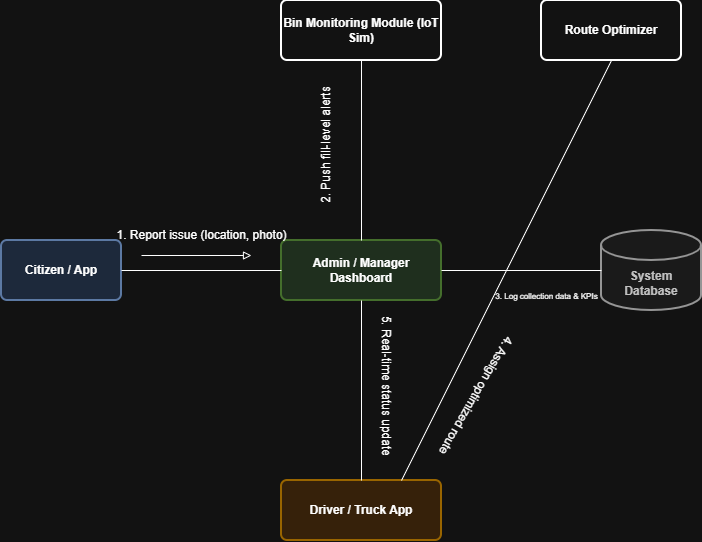

The diagram above was exported from draw.io. Its source (the exported page's mxGraphModel, read from the mxfile embedded in the PNG):
<mxGraphModel dx="1136" dy="627" grid="1" gridSize="10" guides="1" tooltips="1" connect="1" arrows="1" fold="1" page="1" pageScale="1" pageWidth="827" pageHeight="1169" math="0" shadow="0">
  <root>
    <mxCell id="0" />
    <mxCell id="1" parent="0" />
    <mxCell id="obj_citizen" parent="1" style="rounded=1;whiteSpace=wrap;html=1;arcSize=10;strokeWidth=2;fillColor=#dae8fc;strokeColor=#6c8ebf;fontStyle=1" value="Citizen / App" vertex="1">
      <mxGeometry height="60" width="120" x="40" y="320" as="geometry" />
    </mxCell>
    <mxCell id="obj_admin" parent="1" style="rounded=1;whiteSpace=wrap;html=1;arcSize=10;strokeWidth=2;fillColor=#d5e8d4;strokeColor=#82b366;fontStyle=1" value="Admin / Manager Dashboard" vertex="1">
      <mxGeometry height="60" width="160" x="320" y="320" as="geometry" />
    </mxCell>
    <mxCell id="obj_bin" parent="1" style="rounded=1;whiteSpace=wrap;html=1;arcSize=10;strokeWidth=2;fontStyle=1" value="Bin Monitoring Module (IoT Sim)" vertex="1">
      <mxGeometry height="60" width="160" x="320" y="80" as="geometry" />
    </mxCell>
    <mxCell id="obj_db" parent="1" style="shape=cylinder3;whiteSpace=wrap;html=1;boundedLbl=1;backgroundOutline=1;size=15;strokeWidth=2;fillColor=#f5f5f5;fontColor=#333333;strokeColor=#666666;fontStyle=1" value="System Database" vertex="1">
      <mxGeometry height="80" width="100" x="640" y="310" as="geometry" />
    </mxCell>
    <mxCell id="obj_route" parent="1" style="rounded=1;whiteSpace=wrap;html=1;arcSize=10;strokeWidth=2;fontStyle=1" value="Route Optimizer" vertex="1">
      <mxGeometry height="60" width="140" x="580" y="80" as="geometry" />
    </mxCell>
    <mxCell id="obj_driver" parent="1" style="rounded=1;whiteSpace=wrap;html=1;arcSize=10;strokeWidth=2;fillColor=#ffe6cc;strokeColor=#d79b00;fontStyle=1" value="Driver / Truck App" vertex="1">
      <mxGeometry height="60" width="160" x="320" y="560" as="geometry" />
    </mxCell>
    <mxCell id="msg1" edge="1" parent="1" source="obj_citizen" style="endArrow=none;html=1;rounded=0;exitX=1;exitY=0.5;exitDx=0;exitDy=0;entryX=0;entryY=0.5;entryDx=0;entryDy=0;" target="obj_admin" value="">
      <mxGeometry height="50" relative="1" width="50" as="geometry" />
    </mxCell>
    <mxCell id="txt1" parent="1" style="text;html=1;align=center;verticalAlign=middle;resizable=0;points=[];autosize=1;strokeColor=none;fillColor=none;" value="1. Report issue (location, photo)" vertex="1">
      <mxGeometry height="30" width="170" x="155" y="300" as="geometry" />
    </mxCell>
    <mxCell id="arrow1" edge="1" parent="1" style="endArrow=block;html=1;rounded=0;endFill=0;" value="">
      <mxGeometry height="50" relative="1" width="50" as="geometry">
        <mxPoint x="180" y="335" as="sourcePoint" />
        <mxPoint x="290" y="335" as="targetPoint" />
      </mxGeometry>
    </mxCell>
    <mxCell id="msg2" edge="1" parent="1" source="obj_admin" style="endArrow=none;html=1;rounded=0;entryX=0.5;entryY=1;entryDx=0;entryDy=0;exitX=0.5;exitY=0;exitDx=0;exitDy=0;" target="obj_bin" value="">
      <mxGeometry height="50" relative="1" width="50" as="geometry" />
    </mxCell>
    <mxCell id="txt2" parent="1" style="text;html=1;align=center;verticalAlign=middle;resizable=0;points=[];autosize=1;strokeColor=none;fillColor=none;rotation=270" value="2. Push fill-level alerts" vertex="1">
      <mxGeometry height="30" width="130" x="300" y="210" as="geometry" />
    </mxCell>
    <mxCell id="msg3" edge="1" parent="1" source="obj_admin" style="endArrow=none;html=1;rounded=0;exitX=1;exitY=0.5;exitDx=0;exitDy=0;entryX=0;entryY=0.5;entryDx=0;entryDy=0;entryPerimeter=0;" target="obj_db" value="">
      <mxGeometry height="50" relative="1" width="50" as="geometry" />
    </mxCell>
    <mxCell id="txt3" parent="1" style="text;html=1;align=center;verticalAlign=middle;resizable=0;points=[];autosize=1;strokeColor=none;fillColor=none;" value="&lt;font style=&quot;font-size: 8px;&quot;&gt;3. Log collection data &amp;amp; KPIs&lt;/font&gt;" vertex="1">
      <mxGeometry height="30" width="130" x="520" y="360" as="geometry" />
    </mxCell>
    <mxCell id="msg4" edge="1" parent="1" source="obj_route" style="endArrow=none;html=1;rounded=0;exitX=0.5;exitY=1;exitDx=0;exitDy=0;entryX=0.75;entryY=0;entryDx=0;entryDy=0;" target="obj_driver" value="">
      <mxGeometry height="50" relative="1" width="50" as="geometry" />
    </mxCell>
    <mxCell id="txt4" parent="1" style="text;html=1;align=center;verticalAlign=middle;resizable=0;points=[];autosize=1;strokeColor=none;fillColor=none;rotation=-240;" value="4. Assign optimized route" vertex="1">
      <mxGeometry height="30" width="150" x="440" y="460" as="geometry" />
    </mxCell>
    <mxCell id="msg5" edge="1" parent="1" source="obj_driver" style="endArrow=none;html=1;rounded=0;exitX=0.5;exitY=0;exitDx=0;exitDy=0;entryX=0.5;entryY=1;entryDx=0;entryDy=0;" target="obj_admin" value="">
      <mxGeometry height="50" relative="1" width="50" as="geometry" />
    </mxCell>
    <mxCell id="txt5" parent="1" style="text;html=1;align=center;verticalAlign=middle;resizable=0;points=[];autosize=1;strokeColor=none;fillColor=none;rotation=90" value="5. Real-time status update" vertex="1">
      <mxGeometry height="30" width="150" x="350" y="450" as="geometry" />
    </mxCell>
  </root>
</mxGraphModel>